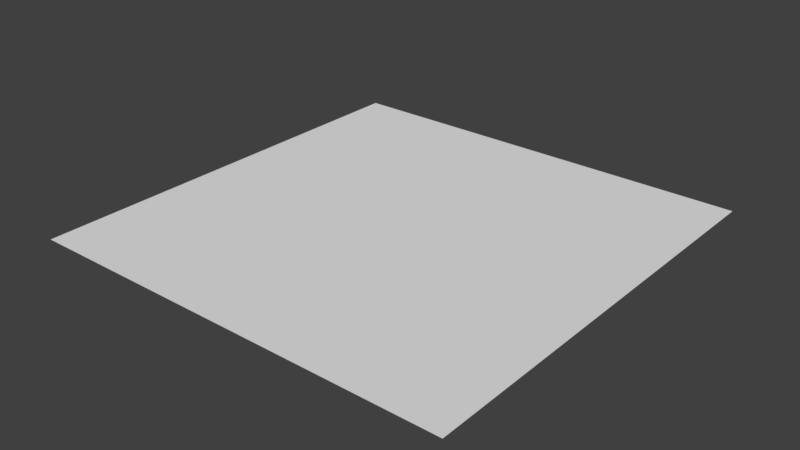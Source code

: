 # Source: planeMesh.blend  (saved by Blender 2.78.0; exported with 4.5.12 LTS)
import bpy
from mathutils import Matrix  # noqa: F401  (used for matrix-valued properties, if any)

bpy.ops.wm.read_factory_settings(use_empty=True)
scene = bpy.context.scene
scene.name = 'Scene'

# ---- collections
col_collection_1 = bpy.data.collections.new('Collection 1'); scene.collection.children.link(col_collection_1)

# ---- world
world_world = bpy.data.worlds.new('World'); scene.world = world_world
world_world.color = (0.05088, 0.05088, 0.05088)
world_world.use_sun_shadow = False
world_world.sun_shadow_jitter_overblur = 0.0
world_world.cycles.sampling_method = 'MANUAL'

# ---- meshes
me_cube = bpy.data.meshes.new('Cube')
me_cube.from_pydata([(0.5, 0.5, 0.0), (0.5, -0.5, 0.0), (-0.5, -0.5, 0.0), (-0.5, 0.5, 0.0)], [], [(0, 3, 2, 1)])
me_cube.materials.append(None)
me_cube.use_remesh_preserve_volume = False
me_cube.use_remesh_preserve_attributes = False
me_cube.use_mirror_vertex_groups = False
me_cube.update()

# ---- objects
ob_plane = bpy.data.objects.new('Plane', me_cube)

# ---- transforms, parenting, visibility, modifiers, constraints
ob_plane.location = (0.0, 0.0, 0.0)
ob_plane.lock_rotations_4d = False
ob_plane.empty_display_type = 'ARROWS'
ob_plane.lineart.crease_threshold = 0.0

# ---- collection membership
col_collection_1.objects.link(ob_plane)

# ---- scene / render settings (as saved in the file)
scene.frame_start = 1; scene.frame_end = 250; scene.frame_set(1)
scene.render.engine = 'BLENDER_EEVEE_NEXT'
scene.render.resolution_percentage = 50
scene.render.dither_intensity = 0.0
scene.cycles.use_denoising = False
scene.cycles.samples = 128
scene.cycles.sampling_pattern = 'TABULATED_SOBOL'
scene.cycles.light_sampling_threshold = 0.0
scene.cycles.use_adaptive_sampling = False
scene.cycles.use_light_tree = False
scene.cycles.blur_glossy = 0.0
scene.cycles.sample_clamp_indirect = 0.0
scene.view_settings.view_transform = 'Standard'
bpy.context.view_layer.update()

# ---- added for rendering (the .blend has no active camera and no usable light): camera, sun
cam_auto = bpy.data.cameras.new('AutoCamera')
cam_auto.lens = 50.0
cam_auto.sensor_width = 36.0
cam_auto.clip_end = 1000.0
ob_auto_camera = bpy.data.objects.new('AutoCamera', cam_auto)
scene.collection.objects.link(ob_auto_camera)
ob_auto_camera.location = (1.30847, -1.57016, 1.04677)
ob_auto_camera.rotation_euler = (1.09748, -7.21219e-08, 0.694738)
scene.camera = ob_auto_camera
light_auto_sun = bpy.data.lights.new('AutoSun', 'SUN')
light_auto_sun.energy = 3.0
light_auto_sun.angle = 0.0523599
ob_auto_sun = bpy.data.objects.new('AutoSun', light_auto_sun)
scene.collection.objects.link(ob_auto_sun)
ob_auto_sun.rotation_euler = (0.872665, 0.174533, 0.523599)
bpy.context.view_layer.update()
